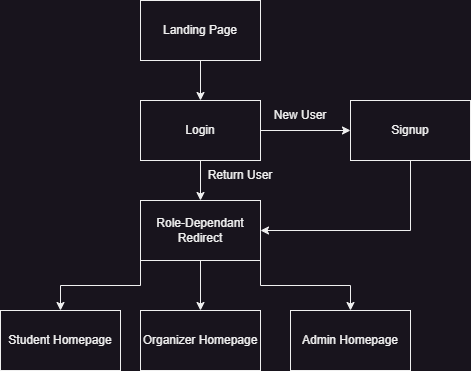

The diagram above was exported from draw.io. Its source (the exported page's mxGraphModel, read from the mxfile embedded in the PNG):
<mxGraphModel dx="2268" dy="820" grid="1" gridSize="10" guides="1" tooltips="1" connect="1" arrows="1" fold="1" page="1" pageScale="1" pageWidth="850" pageHeight="1100" math="0" shadow="0">
  <root>
    <mxCell id="0" />
    <mxCell id="1" parent="0" />
    <mxCell id="S5fFABJVsjH2vMrsI1jo-17" style="edgeStyle=orthogonalEdgeStyle;rounded=0;orthogonalLoop=1;jettySize=auto;html=1;exitX=0.5;exitY=1;exitDx=0;exitDy=0;entryX=0.5;entryY=0;entryDx=0;entryDy=0;" parent="1" source="S5fFABJVsjH2vMrsI1jo-1" target="S5fFABJVsjH2vMrsI1jo-2" edge="1">
      <mxGeometry relative="1" as="geometry" />
    </mxCell>
    <mxCell id="S5fFABJVsjH2vMrsI1jo-1" value="Landing Page" style="rounded=0;whiteSpace=wrap;html=1;" parent="1" vertex="1">
      <mxGeometry x="130" y="100" width="120" height="60" as="geometry" />
    </mxCell>
    <mxCell id="S5fFABJVsjH2vMrsI1jo-9" style="edgeStyle=orthogonalEdgeStyle;rounded=0;orthogonalLoop=1;jettySize=auto;html=1;exitX=1;exitY=0.5;exitDx=0;exitDy=0;entryX=0;entryY=0.5;entryDx=0;entryDy=0;" parent="1" source="S5fFABJVsjH2vMrsI1jo-2" target="S5fFABJVsjH2vMrsI1jo-8" edge="1">
      <mxGeometry relative="1" as="geometry" />
    </mxCell>
    <mxCell id="S5fFABJVsjH2vMrsI1jo-10" style="edgeStyle=orthogonalEdgeStyle;rounded=0;orthogonalLoop=1;jettySize=auto;html=1;exitX=0.5;exitY=1;exitDx=0;exitDy=0;" parent="1" source="S5fFABJVsjH2vMrsI1jo-2" target="S5fFABJVsjH2vMrsI1jo-3" edge="1">
      <mxGeometry relative="1" as="geometry" />
    </mxCell>
    <mxCell id="S5fFABJVsjH2vMrsI1jo-2" value="Login" style="rounded=0;whiteSpace=wrap;html=1;" parent="1" vertex="1">
      <mxGeometry x="130" y="200" width="120" height="60" as="geometry" />
    </mxCell>
    <mxCell id="S5fFABJVsjH2vMrsI1jo-11" style="edgeStyle=orthogonalEdgeStyle;rounded=0;orthogonalLoop=1;jettySize=auto;html=1;exitX=0;exitY=1;exitDx=0;exitDy=0;" parent="1" source="S5fFABJVsjH2vMrsI1jo-3" target="S5fFABJVsjH2vMrsI1jo-7" edge="1">
      <mxGeometry relative="1" as="geometry" />
    </mxCell>
    <mxCell id="S5fFABJVsjH2vMrsI1jo-12" style="edgeStyle=orthogonalEdgeStyle;rounded=0;orthogonalLoop=1;jettySize=auto;html=1;exitX=1;exitY=1;exitDx=0;exitDy=0;" parent="1" source="S5fFABJVsjH2vMrsI1jo-3" target="S5fFABJVsjH2vMrsI1jo-5" edge="1">
      <mxGeometry relative="1" as="geometry" />
    </mxCell>
    <mxCell id="S5fFABJVsjH2vMrsI1jo-15" style="edgeStyle=orthogonalEdgeStyle;rounded=0;orthogonalLoop=1;jettySize=auto;html=1;exitX=0.5;exitY=1;exitDx=0;exitDy=0;entryX=0.5;entryY=0;entryDx=0;entryDy=0;" parent="1" source="S5fFABJVsjH2vMrsI1jo-3" target="S5fFABJVsjH2vMrsI1jo-6" edge="1">
      <mxGeometry relative="1" as="geometry" />
    </mxCell>
    <mxCell id="S5fFABJVsjH2vMrsI1jo-3" value="Role-Dependant&lt;br&gt;Redirect" style="rounded=0;whiteSpace=wrap;html=1;" parent="1" vertex="1">
      <mxGeometry x="130" y="300" width="120" height="60" as="geometry" />
    </mxCell>
    <mxCell id="S5fFABJVsjH2vMrsI1jo-5" value="Admin Homepage" style="rounded=0;whiteSpace=wrap;html=1;" parent="1" vertex="1">
      <mxGeometry x="280" y="410" width="120" height="60" as="geometry" />
    </mxCell>
    <mxCell id="S5fFABJVsjH2vMrsI1jo-6" value="Organizer Homepage" style="rounded=0;whiteSpace=wrap;html=1;" parent="1" vertex="1">
      <mxGeometry x="130" y="410" width="120" height="60" as="geometry" />
    </mxCell>
    <mxCell id="S5fFABJVsjH2vMrsI1jo-7" value="Student Homepage" style="rounded=0;whiteSpace=wrap;html=1;" parent="1" vertex="1">
      <mxGeometry x="-10" y="410" width="120" height="60" as="geometry" />
    </mxCell>
    <mxCell id="S5fFABJVsjH2vMrsI1jo-19" style="edgeStyle=orthogonalEdgeStyle;rounded=0;orthogonalLoop=1;jettySize=auto;html=1;exitX=0.5;exitY=1;exitDx=0;exitDy=0;entryX=1;entryY=0.5;entryDx=0;entryDy=0;" parent="1" source="S5fFABJVsjH2vMrsI1jo-8" target="S5fFABJVsjH2vMrsI1jo-3" edge="1">
      <mxGeometry relative="1" as="geometry" />
    </mxCell>
    <mxCell id="S5fFABJVsjH2vMrsI1jo-8" value="Signup" style="rounded=0;whiteSpace=wrap;html=1;" parent="1" vertex="1">
      <mxGeometry x="340" y="200" width="120" height="60" as="geometry" />
    </mxCell>
    <mxCell id="S5fFABJVsjH2vMrsI1jo-16" value="New User" style="text;html=1;align=center;verticalAlign=middle;whiteSpace=wrap;rounded=0;" parent="1" vertex="1">
      <mxGeometry x="260" y="200" width="60" height="30" as="geometry" />
    </mxCell>
    <mxCell id="S5fFABJVsjH2vMrsI1jo-18" value="Return User" style="text;html=1;align=center;verticalAlign=middle;whiteSpace=wrap;rounded=0;" parent="1" vertex="1">
      <mxGeometry x="180" y="260" width="100" height="30" as="geometry" />
    </mxCell>
  </root>
</mxGraphModel>